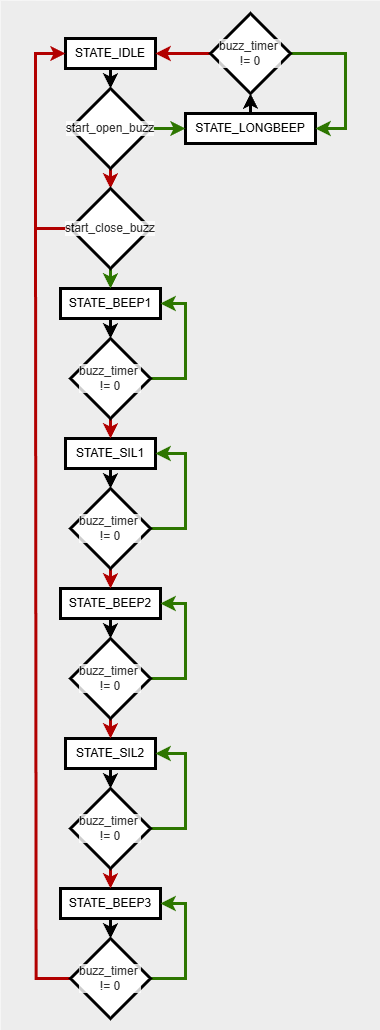

The diagram above was exported from draw.io. Its source (the exported page's mxGraphModel, read from the mxfile embedded in the PNG):
<mxGraphModel dx="950" dy="1294" grid="1" gridSize="10" guides="1" tooltips="1" connect="1" arrows="1" fold="1" page="1" pageScale="1" pageWidth="400" pageHeight="1050" math="0" shadow="0">
  <root>
    <mxCell id="0" />
    <mxCell id="1" parent="0" />
    <mxCell id="44" value="" style="whiteSpace=wrap;html=1;strokeColor=none;fillColor=#EDEDED;" vertex="1" parent="1">
      <mxGeometry x="10" y="10" width="380" height="1030" as="geometry" />
    </mxCell>
    <mxCell id="11" value="" style="edgeStyle=none;html=1;strokeWidth=3;" edge="1" parent="1" source="2" target="10">
      <mxGeometry relative="1" as="geometry" />
    </mxCell>
    <mxCell id="2" value="STATE_IDLE" style="whiteSpace=wrap;html=1;strokeWidth=3;" vertex="1" parent="1">
      <mxGeometry x="75" y="48" width="90" height="30" as="geometry" />
    </mxCell>
    <mxCell id="17" value="" style="edgeStyle=none;html=1;strokeWidth=3;" edge="1" parent="1" source="3" target="16">
      <mxGeometry relative="1" as="geometry" />
    </mxCell>
    <mxCell id="3" value="STATE_LONGBEEP" style="whiteSpace=wrap;html=1;strokeWidth=3;" vertex="1" parent="1">
      <mxGeometry x="195" y="123" width="130" height="30" as="geometry" />
    </mxCell>
    <mxCell id="24" value="" style="edgeStyle=none;html=1;strokeWidth=3;" edge="1" parent="1" source="4" target="23">
      <mxGeometry relative="1" as="geometry" />
    </mxCell>
    <mxCell id="4" value="STATE_BEEP1" style="whiteSpace=wrap;html=1;strokeWidth=3;" vertex="1" parent="1">
      <mxGeometry x="70" y="298" width="100" height="30" as="geometry" />
    </mxCell>
    <mxCell id="28" value="" style="edgeStyle=none;html=1;strokeWidth=3;" edge="1" parent="1" source="5" target="27">
      <mxGeometry relative="1" as="geometry" />
    </mxCell>
    <mxCell id="5" value="STATE_SIL1" style="whiteSpace=wrap;html=1;strokeWidth=3;" vertex="1" parent="1">
      <mxGeometry x="75" y="448" width="90" height="30" as="geometry" />
    </mxCell>
    <mxCell id="31" value="" style="edgeStyle=none;html=1;strokeWidth=3;" edge="1" parent="1" source="7" target="30">
      <mxGeometry relative="1" as="geometry" />
    </mxCell>
    <mxCell id="7" value="STATE_BEEP2" style="whiteSpace=wrap;html=1;strokeWidth=3;" vertex="1" parent="1">
      <mxGeometry x="70" y="598" width="100" height="30" as="geometry" />
    </mxCell>
    <mxCell id="36" value="" style="edgeStyle=none;html=1;strokeWidth=3;" edge="1" parent="1" source="8" target="34">
      <mxGeometry relative="1" as="geometry" />
    </mxCell>
    <mxCell id="8" value="STATE_SIL2" style="whiteSpace=wrap;html=1;strokeWidth=3;" vertex="1" parent="1">
      <mxGeometry x="75" y="748" width="90" height="30" as="geometry" />
    </mxCell>
    <mxCell id="38" value="" style="edgeStyle=none;html=1;strokeWidth=3;" edge="1" parent="1" source="9" target="37">
      <mxGeometry relative="1" as="geometry" />
    </mxCell>
    <mxCell id="9" value="STATE_BEEP3" style="whiteSpace=wrap;html=1;strokeWidth=3;" vertex="1" parent="1">
      <mxGeometry x="70" y="898" width="100" height="30" as="geometry" />
    </mxCell>
    <mxCell id="14" value="" style="edgeStyle=none;html=1;fillColor=#e51400;strokeColor=#B20000;strokeWidth=3;" edge="1" parent="1" source="10" target="13">
      <mxGeometry relative="1" as="geometry" />
    </mxCell>
    <mxCell id="15" value="" style="edgeStyle=none;html=1;fillColor=#60a917;strokeColor=#2D7600;strokeWidth=3;" edge="1" parent="1" source="10" target="3">
      <mxGeometry relative="1" as="geometry" />
    </mxCell>
    <mxCell id="10" value="start_open_buzz" style="rhombus;whiteSpace=wrap;html=1;labelBackgroundColor=default;textOpacity=80;strokeWidth=3;" vertex="1" parent="1">
      <mxGeometry x="80" y="98" width="80" height="80" as="geometry" />
    </mxCell>
    <mxCell id="21" style="edgeStyle=orthogonalEdgeStyle;html=1;entryX=0;entryY=0.5;entryDx=0;entryDy=0;exitX=0;exitY=0.5;exitDx=0;exitDy=0;fillColor=#e51400;strokeColor=#B20000;rounded=0;curved=0;strokeWidth=3;" edge="1" parent="1" source="13" target="2">
      <mxGeometry relative="1" as="geometry">
        <Array as="points">
          <mxPoint x="45" y="238" />
          <mxPoint x="45" y="63" />
        </Array>
      </mxGeometry>
    </mxCell>
    <mxCell id="22" value="" style="edgeStyle=none;html=1;fillColor=#60a917;strokeColor=#2D7600;strokeWidth=3;" edge="1" parent="1" source="13" target="4">
      <mxGeometry relative="1" as="geometry" />
    </mxCell>
    <mxCell id="13" value="start_close_buzz" style="rhombus;whiteSpace=wrap;html=1;labelBackgroundColor=default;textOpacity=80;strokeWidth=3;" vertex="1" parent="1">
      <mxGeometry x="80" y="198" width="80" height="80" as="geometry" />
    </mxCell>
    <mxCell id="19" style="edgeStyle=none;html=1;entryX=1;entryY=0.5;entryDx=0;entryDy=0;fillColor=#e51400;strokeColor=#B20000;strokeWidth=3;" edge="1" parent="1" source="16" target="2">
      <mxGeometry relative="1" as="geometry" />
    </mxCell>
    <mxCell id="20" style="edgeStyle=orthogonalEdgeStyle;html=1;entryX=1;entryY=0.5;entryDx=0;entryDy=0;exitX=1;exitY=0.5;exitDx=0;exitDy=0;rounded=0;fillColor=#60a917;strokeColor=#2D7600;strokeWidth=3;" edge="1" parent="1" source="16" target="3">
      <mxGeometry relative="1" as="geometry">
        <Array as="points">
          <mxPoint x="355" y="63" />
          <mxPoint x="355" y="138" />
        </Array>
      </mxGeometry>
    </mxCell>
    <mxCell id="16" value="buzz_timer&amp;nbsp;&lt;div&gt;&lt;font style=&quot;color: rgb(0, 0, 0);&quot;&gt;!= 0&lt;/font&gt;&lt;/div&gt;" style="rhombus;whiteSpace=wrap;html=1;labelBackgroundColor=default;textOpacity=80;strokeWidth=3;" vertex="1" parent="1">
      <mxGeometry x="220" y="23" width="80" height="80" as="geometry" />
    </mxCell>
    <mxCell id="25" style="edgeStyle=orthogonalEdgeStyle;html=1;entryX=1;entryY=0.5;entryDx=0;entryDy=0;exitX=1;exitY=0.5;exitDx=0;exitDy=0;fillColor=#60a917;strokeColor=#2D7600;rounded=0;curved=0;strokeWidth=3;" edge="1" parent="1" source="23" target="4">
      <mxGeometry relative="1" as="geometry">
        <Array as="points">
          <mxPoint x="195" y="388" />
          <mxPoint x="195" y="313" />
        </Array>
      </mxGeometry>
    </mxCell>
    <mxCell id="26" value="" style="edgeStyle=none;html=1;fillColor=#e51400;strokeColor=#B20000;strokeWidth=3;" edge="1" parent="1" source="23" target="5">
      <mxGeometry relative="1" as="geometry" />
    </mxCell>
    <mxCell id="23" value="&lt;span style=&quot;color: rgb(0, 0, 0);&quot;&gt;buzz_timer&amp;nbsp;&lt;/span&gt;&lt;div style=&quot;color: rgb(63, 63, 63); scrollbar-color: rgb(226, 226, 226) rgb(251, 251, 251);&quot;&gt;&lt;font style=&quot;scrollbar-color: rgb(226, 226, 226) rgb(251, 251, 251); color: rgb(0, 0, 0);&quot;&gt;!= 0&lt;/font&gt;&lt;/div&gt;" style="rhombus;whiteSpace=wrap;html=1;labelBackgroundColor=default;textOpacity=80;strokeWidth=3;" vertex="1" parent="1">
      <mxGeometry x="80" y="348" width="80" height="80" as="geometry" />
    </mxCell>
    <mxCell id="29" value="" style="edgeStyle=none;html=1;fillColor=#e51400;strokeColor=#B20000;strokeWidth=3;" edge="1" parent="1" source="27" target="7">
      <mxGeometry relative="1" as="geometry" />
    </mxCell>
    <mxCell id="39" style="edgeStyle=orthogonalEdgeStyle;html=1;entryX=1;entryY=0.5;entryDx=0;entryDy=0;exitX=1;exitY=0.5;exitDx=0;exitDy=0;fillColor=#60a917;strokeColor=#2D7600;rounded=0;strokeWidth=3;" edge="1" parent="1" source="27" target="5">
      <mxGeometry relative="1" as="geometry">
        <Array as="points">
          <mxPoint x="195" y="538" />
          <mxPoint x="195" y="463" />
        </Array>
      </mxGeometry>
    </mxCell>
    <mxCell id="27" value="&lt;span style=&quot;color: rgb(0, 0, 0);&quot;&gt;buzz_timer&amp;nbsp;&lt;/span&gt;&lt;div style=&quot;color: rgb(63, 63, 63); scrollbar-color: rgb(226, 226, 226) rgb(251, 251, 251);&quot;&gt;&lt;font style=&quot;scrollbar-color: rgb(226, 226, 226) rgb(251, 251, 251); color: rgb(0, 0, 0);&quot;&gt;!= 0&lt;/font&gt;&lt;/div&gt;" style="rhombus;whiteSpace=wrap;html=1;labelBackgroundColor=default;textOpacity=80;strokeWidth=3;" vertex="1" parent="1">
      <mxGeometry x="80" y="498" width="80" height="80" as="geometry" />
    </mxCell>
    <mxCell id="33" value="" style="edgeStyle=none;html=1;fillColor=#e51400;strokeColor=#B20000;strokeWidth=3;" edge="1" parent="1" source="30" target="8">
      <mxGeometry relative="1" as="geometry" />
    </mxCell>
    <mxCell id="40" style="edgeStyle=orthogonalEdgeStyle;html=1;entryX=1;entryY=0.5;entryDx=0;entryDy=0;exitX=1;exitY=0.5;exitDx=0;exitDy=0;fillColor=#60a917;strokeColor=#2D7600;rounded=0;strokeWidth=3;" edge="1" parent="1" source="30" target="7">
      <mxGeometry relative="1" as="geometry">
        <Array as="points">
          <mxPoint x="195" y="688" />
          <mxPoint x="195" y="613" />
        </Array>
      </mxGeometry>
    </mxCell>
    <mxCell id="30" value="&lt;span style=&quot;color: rgb(0, 0, 0);&quot;&gt;buzz_timer&amp;nbsp;&lt;/span&gt;&lt;div style=&quot;color: rgb(63, 63, 63); scrollbar-color: rgb(226, 226, 226) rgb(251, 251, 251);&quot;&gt;&lt;font style=&quot;scrollbar-color: rgb(226, 226, 226) rgb(251, 251, 251); color: rgb(0, 0, 0);&quot;&gt;!= 0&lt;/font&gt;&lt;/div&gt;" style="rhombus;whiteSpace=wrap;html=1;labelBackgroundColor=default;textOpacity=80;strokeWidth=3;" vertex="1" parent="1">
      <mxGeometry x="80" y="648" width="80" height="80" as="geometry" />
    </mxCell>
    <mxCell id="35" value="" style="edgeStyle=none;html=1;fillColor=#e51400;strokeColor=#B20000;strokeWidth=3;" edge="1" parent="1" source="34" target="9">
      <mxGeometry relative="1" as="geometry" />
    </mxCell>
    <mxCell id="41" style="edgeStyle=orthogonalEdgeStyle;html=1;entryX=1;entryY=0.5;entryDx=0;entryDy=0;exitX=1;exitY=0.5;exitDx=0;exitDy=0;fillColor=#60a917;strokeColor=#2D7600;rounded=0;strokeWidth=3;" edge="1" parent="1" source="34" target="8">
      <mxGeometry relative="1" as="geometry">
        <Array as="points">
          <mxPoint x="195" y="838" />
          <mxPoint x="195" y="763" />
        </Array>
      </mxGeometry>
    </mxCell>
    <mxCell id="34" value="&lt;span style=&quot;color: rgb(0, 0, 0);&quot;&gt;buzz_timer&amp;nbsp;&lt;/span&gt;&lt;div style=&quot;color: rgb(63, 63, 63); scrollbar-color: rgb(226, 226, 226) rgb(251, 251, 251);&quot;&gt;&lt;font style=&quot;scrollbar-color: rgb(226, 226, 226) rgb(251, 251, 251); color: rgb(0, 0, 0);&quot;&gt;!= 0&lt;/font&gt;&lt;/div&gt;" style="rhombus;whiteSpace=wrap;html=1;labelBackgroundColor=default;textOpacity=80;strokeWidth=3;" vertex="1" parent="1">
      <mxGeometry x="80" y="798" width="80" height="80" as="geometry" />
    </mxCell>
    <mxCell id="42" style="edgeStyle=orthogonalEdgeStyle;html=1;entryX=1;entryY=0.5;entryDx=0;entryDy=0;exitX=1;exitY=0.5;exitDx=0;exitDy=0;fillColor=#60a917;strokeColor=#2D7600;rounded=0;strokeWidth=3;" edge="1" parent="1" source="37" target="9">
      <mxGeometry relative="1" as="geometry">
        <Array as="points">
          <mxPoint x="195" y="988" />
          <mxPoint x="195" y="913" />
        </Array>
      </mxGeometry>
    </mxCell>
    <mxCell id="43" style="edgeStyle=orthogonalEdgeStyle;html=1;exitX=0;exitY=0.5;exitDx=0;exitDy=0;endArrow=none;endFill=0;rounded=0;fillColor=#e51400;strokeColor=#B20000;strokeWidth=3;" edge="1" parent="1" source="37">
      <mxGeometry relative="1" as="geometry">
        <mxPoint x="45" y="228" as="targetPoint" />
      </mxGeometry>
    </mxCell>
    <mxCell id="37" value="&lt;span style=&quot;color: rgb(0, 0, 0);&quot;&gt;buzz_timer&amp;nbsp;&lt;/span&gt;&lt;div style=&quot;color: rgb(63, 63, 63); scrollbar-color: rgb(226, 226, 226) rgb(251, 251, 251);&quot;&gt;&lt;font style=&quot;scrollbar-color: rgb(226, 226, 226) rgb(251, 251, 251); color: rgb(0, 0, 0);&quot;&gt;!= 0&lt;/font&gt;&lt;/div&gt;" style="rhombus;whiteSpace=wrap;html=1;labelBackgroundColor=default;textOpacity=80;strokeWidth=3;" vertex="1" parent="1">
      <mxGeometry x="80" y="948" width="80" height="80" as="geometry" />
    </mxCell>
  </root>
</mxGraphModel>